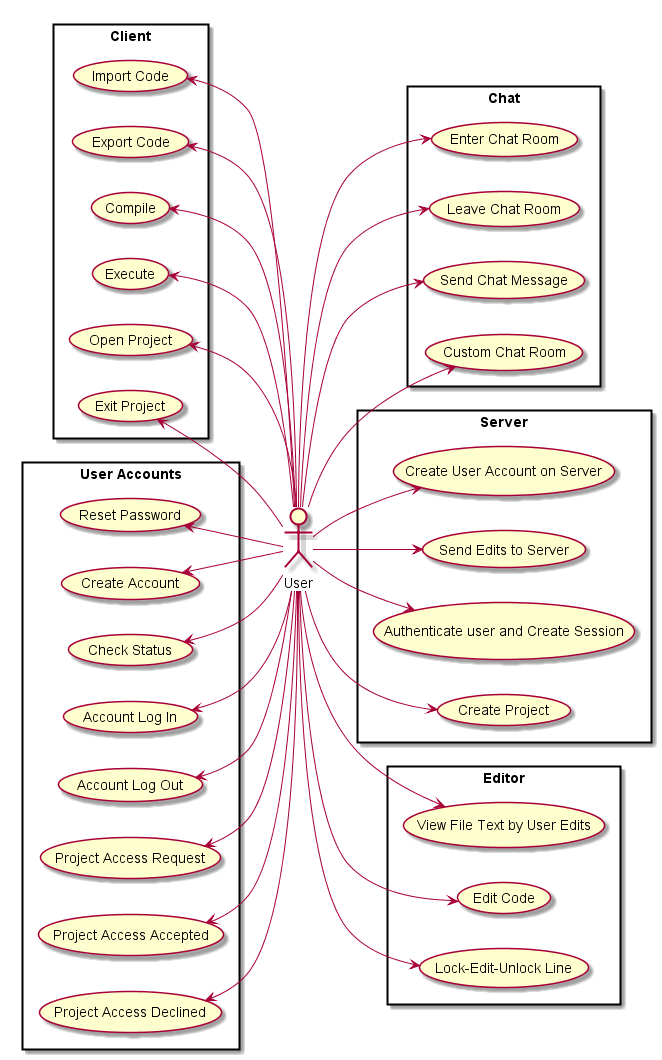

The diagram above was rendered by PlantUML. Its source (embedded in the PNG):
@startuml

left to right direction

:User: as user


rectangle Chat {
(Enter Chat Room) as chat_enterRoom
(Leave Chat Room) as chat_leaveRoom
(Send Chat Message) as chat_sendMessage
(Custom Chat Room) as chat_customRoom
}

rectangle Server {
(Create User Account on Server) as s_createAccount
(Send Edits to Server) as s_sendEdits
(Authenticate user and Create Session) as s_authSession
(Create Project) as s_createProject
}

rectangle Client {
(Import Code) as c_importCode
(Export Code) as c_exportCode
(Compile) as c_compile
(Execute) as c_execute
(Open Project) as c_openProject
(Exit Project) as c_exitProject
}

rectangle Editor {
(View File Text by User Edits) as e_viewUser
(Edit Code) as e_editCode
(Lock-Edit-Unlock Line) as e_lineLock
}

rectangle "User Accounts" {
(Reset Password) as uc_resetPassword
(Create Account) as uc_createAccount
(Check Status) as uc_checkStatus
(Account Log In) as uc_login
(Account Log Out) as uc_logout
(Project Access Request) as uc_projectRequest
(Project Access Accepted) as uc_projectAccept
(Project Access Declined) as uc_projectDecline
}

user --> chat_enterRoom
user --> chat_leaveRoom
user --> chat_sendMessage
user --> chat_customRoom

user --> s_createAccount
user --> s_sendEdits
user --> s_authSession
user --> s_createProject

user --l-> c_importCode
user --l-> c_exportCode
user --l-> c_compile
user --l-> c_execute
user --l-> c_openProject
user --l-> c_exitProject

user --> e_viewUser
user --> e_editCode
user --> e_lineLock

user --l-> uc_resetPassword
user --l-> uc_createAccount
user --l-> uc_checkStatus
user --l-> uc_login
user --l-> uc_logout
user --l-> uc_projectRequest
user --l-> uc_projectAccept
user --l-> uc_projectDecline

@enduml